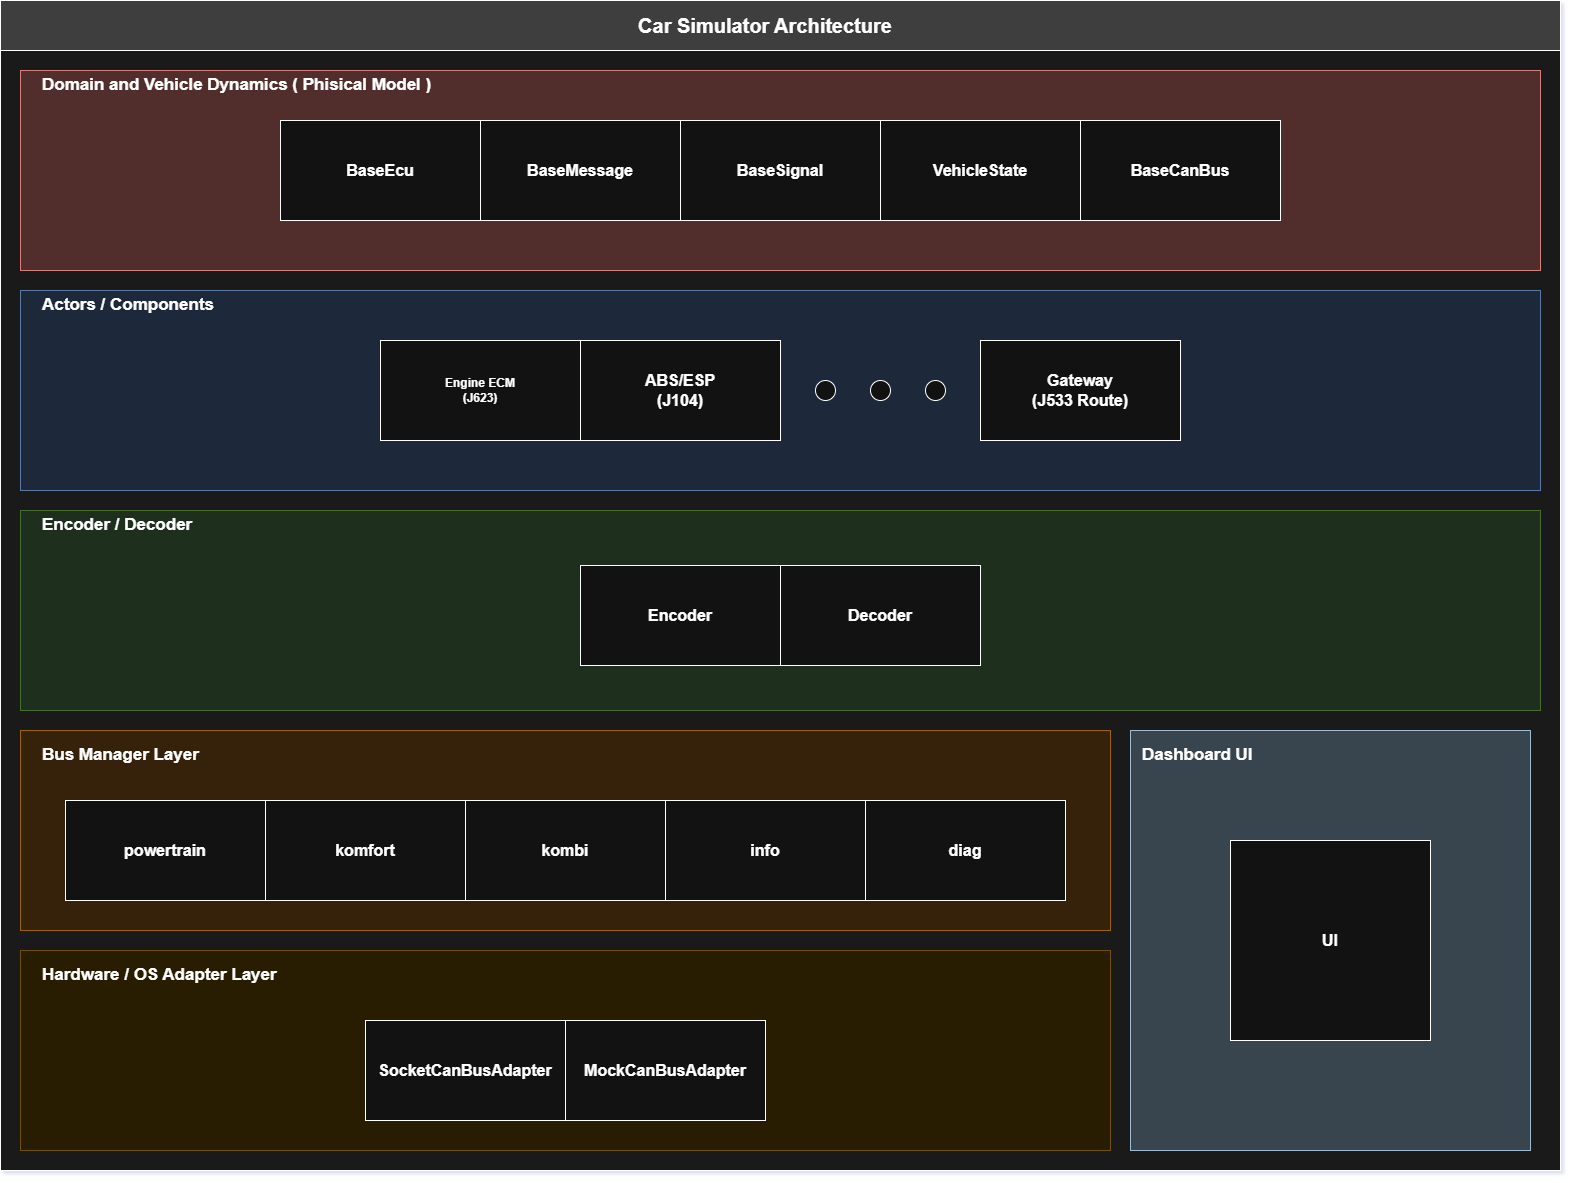

The diagram above was exported from draw.io. Its source (the exported page's mxGraphModel, read from the mxfile embedded in the PNG):
<mxGraphModel dx="2049" dy="1219" grid="1" gridSize="10" guides="1" tooltips="1" connect="1" arrows="1" fold="1" page="1" pageScale="1" pageWidth="850" pageHeight="1100" math="0" shadow="0">
  <root>
    <mxCell id="0" />
    <mxCell id="1" parent="0" />
    <mxCell id="abQfL05rdA4Keaba4nyr-1" parent="1" style="rounded=0;whiteSpace=wrap;html=1;fillColor=#f5f5f5;fontColor=#333333;strokeColor=default;strokeWidth=1;" value="" vertex="1">
      <mxGeometry height="1170" width="1560" x="80" y="40" as="geometry" />
    </mxCell>
    <mxCell id="abQfL05rdA4Keaba4nyr-2" parent="1" style="rounded=0;whiteSpace=wrap;html=1;fillColor=#CCCCCC;" value="" vertex="1">
      <mxGeometry height="50" width="1560" x="80" y="40" as="geometry" />
    </mxCell>
    <mxCell id="abQfL05rdA4Keaba4nyr-3" parent="1" style="text;html=1;whiteSpace=wrap;strokeColor=none;fillColor=none;align=center;verticalAlign=middle;rounded=0;" value="&lt;font style=&quot;font-size: 20px;&quot;&gt;&lt;b&gt;Car Simulator Architecture&lt;/b&gt;&lt;/font&gt;" vertex="1">
      <mxGeometry height="50" width="270" x="710" y="40" as="geometry" />
    </mxCell>
    <mxCell id="abQfL05rdA4Keaba4nyr-5" parent="1" style="rounded=0;whiteSpace=wrap;html=1;fillColor=light-dark(#F8CECC,#512D2B);strokeColor=#b85450;" value="" vertex="1">
      <mxGeometry height="200" width="1520" x="100" y="110" as="geometry" />
    </mxCell>
    <mxCell id="abQfL05rdA4Keaba4nyr-6" parent="1" style="text;html=1;whiteSpace=wrap;strokeColor=none;fillColor=none;align=left;verticalAlign=middle;rounded=0;" value="&lt;b&gt;&lt;font style=&quot;font-size: 17px;&quot;&gt;Domain and Vehicle Dynamics ( Phisical Model )&lt;/font&gt;&lt;/b&gt;" vertex="1">
      <mxGeometry height="30" width="400" x="120" y="110" as="geometry" />
    </mxCell>
    <mxCell id="abQfL05rdA4Keaba4nyr-8" parent="1" style="rounded=0;whiteSpace=wrap;html=1;" value="&lt;font style=&quot;font-size: 16px;&quot;&gt;&lt;b&gt;BaseEcu&lt;/b&gt;&lt;/font&gt;" vertex="1">
      <mxGeometry height="100" width="200" x="360" y="160" as="geometry" />
    </mxCell>
    <mxCell id="abQfL05rdA4Keaba4nyr-9" parent="1" style="rounded=0;whiteSpace=wrap;html=1;" value="&lt;font style=&quot;font-size: 16px;&quot;&gt;&lt;b&gt;BaseMessage&lt;/b&gt;&lt;/font&gt;" vertex="1">
      <mxGeometry height="100" width="200" x="560" y="160" as="geometry" />
    </mxCell>
    <mxCell id="abQfL05rdA4Keaba4nyr-10" parent="1" style="rounded=0;whiteSpace=wrap;html=1;" value="&lt;font style=&quot;font-size: 16px;&quot;&gt;&lt;b&gt;BaseSignal&lt;/b&gt;&lt;/font&gt;" vertex="1">
      <mxGeometry height="100" width="200" x="760" y="160" as="geometry" />
    </mxCell>
    <mxCell id="abQfL05rdA4Keaba4nyr-11" parent="1" style="rounded=0;whiteSpace=wrap;html=1;" value="&lt;font style=&quot;font-size: 16px;&quot;&gt;&lt;b&gt;VehicleState&lt;/b&gt;&lt;/font&gt;" vertex="1">
      <mxGeometry height="100" width="200" x="960" y="160" as="geometry" />
    </mxCell>
    <mxCell id="abQfL05rdA4Keaba4nyr-13" parent="1" style="rounded=0;whiteSpace=wrap;html=1;fillColor=light-dark(#DAE8FC,#1D293B);strokeColor=#6c8ebf;" value="" vertex="1">
      <mxGeometry height="200" width="1520" x="100" y="330" as="geometry" />
    </mxCell>
    <mxCell id="abQfL05rdA4Keaba4nyr-14" parent="1" style="text;html=1;whiteSpace=wrap;strokeColor=none;fillColor=none;align=left;verticalAlign=middle;rounded=0;" value="&lt;font style=&quot;font-size: 17px;&quot;&gt;&lt;b&gt;Actors / Components&lt;/b&gt;&lt;/font&gt;" vertex="1">
      <mxGeometry height="30" width="400" x="120" y="330" as="geometry" />
    </mxCell>
    <mxCell id="abQfL05rdA4Keaba4nyr-15" parent="1" style="rounded=0;whiteSpace=wrap;html=1;" value="&lt;b&gt;Engine ECM&lt;/b&gt;&lt;div&gt;&lt;b&gt;(J623)&lt;/b&gt;&lt;/div&gt;" vertex="1">
      <mxGeometry height="100" width="200" x="460" y="380" as="geometry" />
    </mxCell>
    <mxCell id="abQfL05rdA4Keaba4nyr-16" parent="1" style="rounded=0;whiteSpace=wrap;html=1;" value="&lt;font style=&quot;font-size: 16px;&quot;&gt;&lt;b&gt;ABS/ESP&lt;/b&gt;&lt;/font&gt;&lt;div&gt;&lt;font style=&quot;font-size: 16px;&quot;&gt;&lt;b&gt;(J104)&lt;/b&gt;&lt;/font&gt;&lt;/div&gt;" vertex="1">
      <mxGeometry height="100" width="200" x="660" y="380" as="geometry" />
    </mxCell>
    <mxCell id="abQfL05rdA4Keaba4nyr-17" parent="1" style="rounded=0;whiteSpace=wrap;html=1;" value="&lt;font style=&quot;font-size: 16px;&quot;&gt;&lt;b&gt;Gateway&lt;/b&gt;&lt;/font&gt;&lt;div&gt;&lt;font style=&quot;font-size: 16px;&quot;&gt;&lt;b&gt;(J533 Route)&lt;/b&gt;&lt;/font&gt;&lt;/div&gt;" vertex="1">
      <mxGeometry height="100" width="200" x="1060" y="380" as="geometry" />
    </mxCell>
    <mxCell id="abQfL05rdA4Keaba4nyr-18" parent="1" style="ellipse;whiteSpace=wrap;html=1;shapeInside=1;" value="" vertex="1">
      <mxGeometry height="20" width="20" x="950" y="420" as="geometry" />
    </mxCell>
    <mxCell id="abQfL05rdA4Keaba4nyr-19" parent="1" style="ellipse;whiteSpace=wrap;html=1;shapeInside=1;" value="" vertex="1">
      <mxGeometry height="20" width="20" x="1005" y="420" as="geometry" />
    </mxCell>
    <mxCell id="abQfL05rdA4Keaba4nyr-21" parent="1" style="ellipse;whiteSpace=wrap;html=1;shapeInside=1;" value="" vertex="1">
      <mxGeometry height="20" width="20" x="895" y="420" as="geometry" />
    </mxCell>
    <mxCell id="abQfL05rdA4Keaba4nyr-23" parent="1" style="rounded=0;whiteSpace=wrap;html=1;align=left;fillColor=light-dark(#D5E8D4,#1F2F1E);strokeColor=#82b366;" value="" vertex="1">
      <mxGeometry height="200" width="1520" x="100" y="550" as="geometry" />
    </mxCell>
    <mxCell id="abQfL05rdA4Keaba4nyr-24" parent="1" style="text;html=1;whiteSpace=wrap;strokeColor=none;fillColor=none;align=left;verticalAlign=middle;rounded=0;" value="&lt;b&gt;&lt;font style=&quot;font-size: 17px;&quot;&gt;Encoder / Decoder&lt;/font&gt;&lt;/b&gt;" vertex="1">
      <mxGeometry height="30" width="400" x="120" y="550" as="geometry" />
    </mxCell>
    <mxCell id="abQfL05rdA4Keaba4nyr-25" parent="1" style="rounded=0;whiteSpace=wrap;html=1;" value="&lt;font style=&quot;font-size: 16px;&quot;&gt;&lt;b&gt;Encoder&lt;/b&gt;&lt;/font&gt;" vertex="1">
      <mxGeometry height="100" width="200" x="660" y="605" as="geometry" />
    </mxCell>
    <mxCell id="abQfL05rdA4Keaba4nyr-26" parent="1" style="rounded=0;whiteSpace=wrap;html=1;" value="&lt;font style=&quot;font-size: 16px;&quot;&gt;&lt;b&gt;Decoder&lt;/b&gt;&lt;/font&gt;" vertex="1">
      <mxGeometry height="100" width="200" x="860" y="605" as="geometry" />
    </mxCell>
    <mxCell id="OoZUerCPBUzPNiknvRAW-4" parent="1" style="rounded=0;whiteSpace=wrap;html=1;align=left;fillColor=light-dark(#FFE6CC,#36210A);strokeColor=#d79b00;" value="" vertex="1">
      <mxGeometry height="200" width="1090" x="100" y="770" as="geometry" />
    </mxCell>
    <mxCell id="OoZUerCPBUzPNiknvRAW-5" parent="1" style="text;html=1;whiteSpace=wrap;strokeColor=none;fillColor=none;align=left;verticalAlign=middle;rounded=0;" value="&lt;span style=&quot;font-size: 17px;&quot;&gt;&lt;b&gt;Bus Manager Layer&lt;/b&gt;&lt;/span&gt;" vertex="1">
      <mxGeometry height="30" width="400" x="120" y="780" as="geometry" />
    </mxCell>
    <mxCell id="OoZUerCPBUzPNiknvRAW-6" parent="1" style="rounded=0;whiteSpace=wrap;html=1;" value="&lt;font style=&quot;font-size: 16px;&quot;&gt;&lt;b&gt;powertrain&lt;/b&gt;&lt;/font&gt;" vertex="1">
      <mxGeometry height="100" width="200" x="145" y="840" as="geometry" />
    </mxCell>
    <mxCell id="OoZUerCPBUzPNiknvRAW-7" parent="1" style="rounded=0;whiteSpace=wrap;html=1;" value="&lt;font style=&quot;font-size: 16px;&quot;&gt;&lt;b&gt;komfort&lt;/b&gt;&lt;/font&gt;" vertex="1">
      <mxGeometry height="100" width="200" x="345" y="840" as="geometry" />
    </mxCell>
    <mxCell id="OoZUerCPBUzPNiknvRAW-8" parent="1" style="rounded=0;whiteSpace=wrap;html=1;" value="&lt;font style=&quot;font-size: 16px;&quot;&gt;&lt;b&gt;kombi&lt;/b&gt;&lt;/font&gt;" vertex="1">
      <mxGeometry height="100" width="200" x="545" y="840" as="geometry" />
    </mxCell>
    <mxCell id="OoZUerCPBUzPNiknvRAW-9" parent="1" style="rounded=0;whiteSpace=wrap;html=1;" value="&lt;font style=&quot;font-size: 16px;&quot;&gt;&lt;b&gt;info&lt;/b&gt;&lt;/font&gt;" vertex="1">
      <mxGeometry height="100" width="200" x="745" y="840" as="geometry" />
    </mxCell>
    <mxCell id="OoZUerCPBUzPNiknvRAW-10" parent="1" style="rounded=0;whiteSpace=wrap;html=1;" value="&lt;font style=&quot;font-size: 16px;&quot;&gt;&lt;b&gt;diag&lt;/b&gt;&lt;/font&gt;" vertex="1">
      <mxGeometry height="100" width="200" x="945" y="840" as="geometry" />
    </mxCell>
    <mxCell id="OoZUerCPBUzPNiknvRAW-11" parent="1" style="rounded=0;whiteSpace=wrap;html=1;align=left;fillColor=light-dark(#FFF2CC,#281D00);strokeColor=#d6b656;" value="" vertex="1">
      <mxGeometry height="200" width="1090" x="100" y="990" as="geometry" />
    </mxCell>
    <mxCell id="OoZUerCPBUzPNiknvRAW-12" parent="1" style="text;html=1;whiteSpace=wrap;strokeColor=none;fillColor=none;align=left;verticalAlign=middle;rounded=0;" value="&lt;span style=&quot;font-size: 17px;&quot;&gt;&lt;b&gt;Hardware / OS Adapter Layer&lt;/b&gt;&lt;/span&gt;" vertex="1">
      <mxGeometry height="30" width="400" x="120" y="1000" as="geometry" />
    </mxCell>
    <mxCell id="OoZUerCPBUzPNiknvRAW-13" parent="1" style="rounded=0;whiteSpace=wrap;html=1;align=center;" value="&lt;font style=&quot;font-size: 16px;&quot;&gt;&lt;b&gt;SocketCanBusAdapter&lt;/b&gt;&lt;/font&gt;" vertex="1">
      <mxGeometry height="100" width="200" x="445" y="1060" as="geometry" />
    </mxCell>
    <mxCell id="OoZUerCPBUzPNiknvRAW-14" parent="1" style="rounded=0;whiteSpace=wrap;html=1;" value="&lt;font style=&quot;font-size: 16px;&quot;&gt;&lt;b&gt;MockCanBusAdapter&lt;/b&gt;&lt;/font&gt;" vertex="1">
      <mxGeometry height="100" width="200" x="645" y="1060" as="geometry" />
    </mxCell>
    <mxCell id="OoZUerCPBUzPNiknvRAW-15" parent="1" style="rounded=0;whiteSpace=wrap;html=1;fillColor=light-dark(#BAC8D3,#39454E);strokeColor=#23445d;" value="" vertex="1">
      <mxGeometry height="420" width="400" x="1210" y="770" as="geometry" />
    </mxCell>
    <mxCell id="OoZUerCPBUzPNiknvRAW-16" parent="1" style="text;html=1;whiteSpace=wrap;strokeColor=none;fillColor=none;align=left;verticalAlign=middle;rounded=0;" value="&lt;span style=&quot;font-size: 17px;&quot;&gt;&lt;b&gt;Dashboard UI&lt;/b&gt;&lt;/span&gt;" vertex="1">
      <mxGeometry height="30" width="250" x="1220" y="780" as="geometry" />
    </mxCell>
    <mxCell id="OoZUerCPBUzPNiknvRAW-17" parent="1" style="whiteSpace=wrap;html=1;aspect=fixed;" value="&lt;font style=&quot;font-size: 16px;&quot;&gt;&lt;b&gt;UI&lt;/b&gt;&lt;/font&gt;" vertex="1">
      <mxGeometry height="200" width="200" x="1310" y="880" as="geometry" />
    </mxCell>
    <mxCell id="OoZUerCPBUzPNiknvRAW-18" parent="1" style="rounded=0;whiteSpace=wrap;html=1;" value="&lt;span style=&quot;font-size: 16px;&quot;&gt;&lt;b&gt;BaseCanBus&lt;/b&gt;&lt;/span&gt;" vertex="1">
      <mxGeometry height="100" width="200" x="1160" y="160" as="geometry" />
    </mxCell>
  </root>
</mxGraphModel>